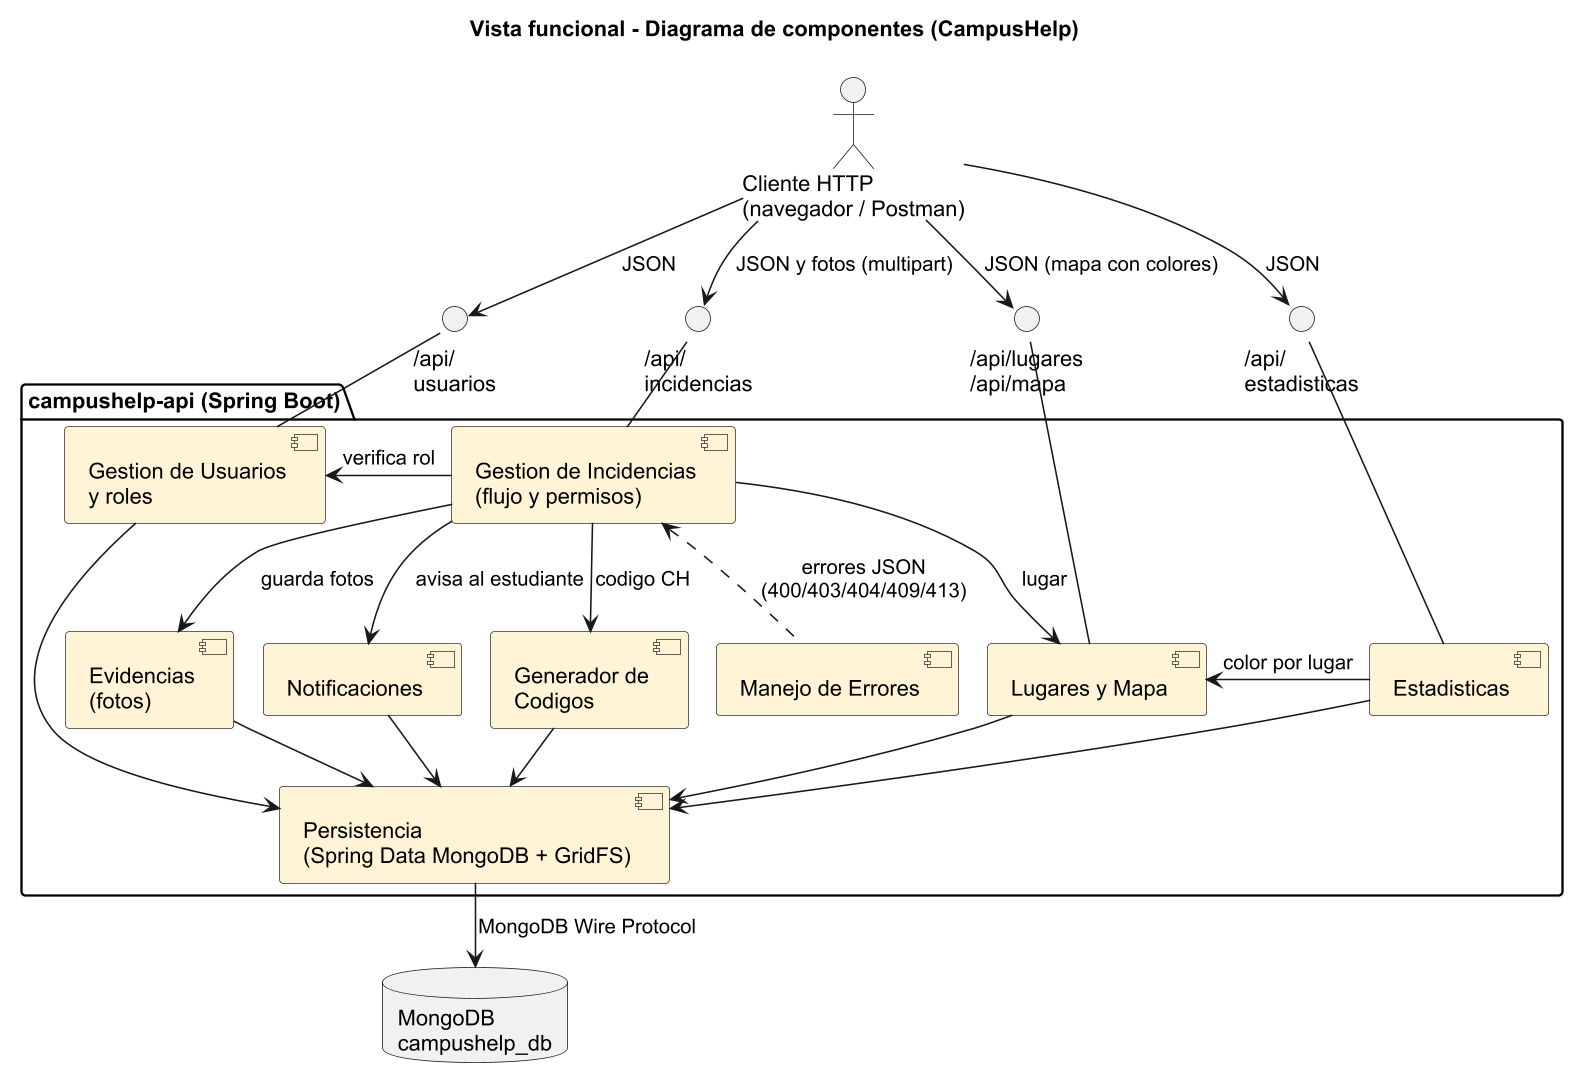

The diagram above was rendered by PlantUML. Its source (embedded in the PNG):
@startuml vista-funcional
skinparamlocked dpi 150
!pragma layout smetana
skinparam defaultFontName Arial
skinparam shadowing false
skinparam componentStyle uml2
skinparam component {
  BackgroundColor #FFF4D6
  BorderColor #333333
}
title Vista funcional - Diagrama de componentes (CampusHelp)

actor "Cliente HTTP\n(navegador / Postman)" as CLI

() "/api/\nusuarios" as IU
() "/api/\nincidencias" as II
() "/api/lugares\n/api/mapa" as IL
() "/api/\nestadisticas" as IE

package "campushelp-api (Spring Boot)" {
  component "Gestion de Usuarios\ny roles" as CU
  component "Gestion de Incidencias\n(flujo y permisos)" as CI
  component "Lugares y Mapa" as CL
  component "Estadisticas" as CE
  component "Evidencias\n(fotos)" as CV
  component "Notificaciones" as CN
  component "Generador de\nCodigos" as CG
  component "Manejo de Errores" as CX
  component "Persistencia\n(Spring Data MongoDB + GridFS)" as CP
}

database "MongoDB\ncampushelp_db" as DB

CLI -down-> IU : JSON
CLI -down-> II : JSON y fotos (multipart)
CLI -down-> IL : JSON (mapa con colores)
CLI -down-> IE : JSON

IU -down- CU
II -down- CI
IL -down- CL
IE -down- CE

CI -left-> CU : verifica rol
CI -down-> CV : guarda fotos
CI -down-> CN : avisa al estudiante
CI -down-> CG : codigo CH
CI -right-> CL : lugar
CE -left-> CL : color por lugar
CX .up.> CI : errores JSON\n(400/403/404/409/413)

CU -down-> CP
CV -down-> CP
CN -down-> CP
CG -down-> CP
CL -down-> CP
CE -down-> CP
CP -down-> DB : MongoDB Wire Protocol
@enduml